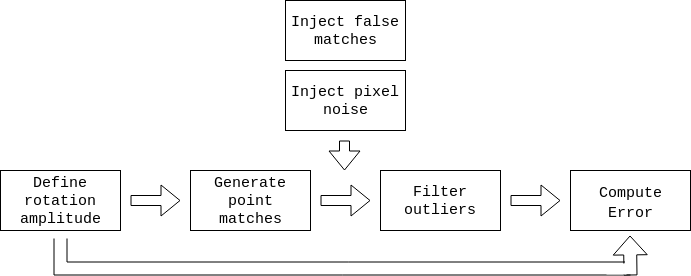

The diagram above was exported from draw.io. Its source (the exported page's mxGraphModel, read from the mxfile embedded in the PNG):
<mxGraphModel dx="1621" dy="879" grid="1" gridSize="10" guides="1" tooltips="1" connect="1" arrows="1" fold="1" page="1" pageScale="1" pageWidth="1100" pageHeight="850" math="0" shadow="0">
  <root>
    <mxCell id="0" />
    <mxCell id="1" parent="0" />
    <mxCell id="2" value="" style="group" vertex="1" connectable="0" parent="1">
      <mxGeometry x="80" y="350" width="690" height="275" as="geometry" />
    </mxCell>
    <mxCell id="3" value="" style="shape=flexArrow;endArrow=classic;html=1;fontFamily=Courier New;fontSize=15;width=13;endSize=5.97;" edge="1" parent="2">
      <mxGeometry width="50" height="50" relative="1" as="geometry">
        <mxPoint x="630" y="275" as="sourcePoint" />
        <mxPoint x="629.5" y="235" as="targetPoint" />
      </mxGeometry>
    </mxCell>
    <mxCell id="4" value="&lt;font style=&quot;font-size: 15px;&quot; face=&quot;Courier New&quot;&gt;Compute Error&lt;/font&gt;" style="rounded=0;whiteSpace=wrap;html=1;fontSize=15;" vertex="1" parent="2">
      <mxGeometry x="570" y="170" width="120" height="60" as="geometry" />
    </mxCell>
    <mxCell id="5" value="Define rotation amplitude" style="rounded=0;whiteSpace=wrap;html=1;fontFamily=Courier New;fontSize=15;" vertex="1" parent="2">
      <mxGeometry y="170" width="120" height="60" as="geometry" />
    </mxCell>
    <mxCell id="6" value="Generate point matches" style="rounded=0;whiteSpace=wrap;html=1;fontFamily=Courier New;fontSize=15;" vertex="1" parent="2">
      <mxGeometry x="190" y="170" width="120" height="60" as="geometry" />
    </mxCell>
    <mxCell id="7" value="Filter outliers" style="rounded=0;whiteSpace=wrap;html=1;fontFamily=Courier New;fontSize=15;" vertex="1" parent="2">
      <mxGeometry x="380" y="170" width="120" height="60" as="geometry" />
    </mxCell>
    <mxCell id="8" value="Inject pixel noise" style="rounded=0;whiteSpace=wrap;html=1;fontFamily=Courier New;fontSize=15;" vertex="1" parent="2">
      <mxGeometry x="285" y="70" width="120" height="60" as="geometry" />
    </mxCell>
    <mxCell id="9" value="Inject false matches" style="rounded=0;whiteSpace=wrap;html=1;fontFamily=Courier New;fontSize=15;" vertex="1" parent="2">
      <mxGeometry x="285" width="120" height="60" as="geometry" />
    </mxCell>
    <mxCell id="10" value="" style="shape=flexArrow;endArrow=classic;html=1;fontFamily=Courier New;fontSize=15;" edge="1" parent="2">
      <mxGeometry width="50" height="50" relative="1" as="geometry">
        <mxPoint x="130" y="200" as="sourcePoint" />
        <mxPoint x="180" y="200" as="targetPoint" />
      </mxGeometry>
    </mxCell>
    <mxCell id="11" value="" style="shape=flexArrow;endArrow=classic;html=1;fontFamily=Courier New;fontSize=15;" edge="1" parent="2">
      <mxGeometry width="50" height="50" relative="1" as="geometry">
        <mxPoint x="320" y="200" as="sourcePoint" />
        <mxPoint x="370" y="200" as="targetPoint" />
      </mxGeometry>
    </mxCell>
    <mxCell id="12" value="" style="shape=flexArrow;endArrow=classic;html=1;fontFamily=Courier New;fontSize=15;" edge="1" parent="2">
      <mxGeometry width="50" height="50" relative="1" as="geometry">
        <mxPoint x="510" y="200" as="sourcePoint" />
        <mxPoint x="560" y="200" as="targetPoint" />
      </mxGeometry>
    </mxCell>
    <mxCell id="13" style="edgeStyle=orthogonalEdgeStyle;shape=link;rounded=0;orthogonalLoop=1;jettySize=auto;html=1;fontFamily=Courier New;fontSize=15;exitX=0.5;exitY=1;exitDx=0;exitDy=0;width=13;fillColor=#FFFFFF;" edge="1" parent="2">
      <mxGeometry relative="1" as="geometry">
        <mxPoint x="630" y="268" as="targetPoint" />
        <mxPoint x="60" y="238" as="sourcePoint" />
        <Array as="points">
          <mxPoint x="60" y="268" />
          <mxPoint x="630" y="268" />
        </Array>
      </mxGeometry>
    </mxCell>
    <mxCell id="14" value="" style="rounded=0;whiteSpace=wrap;html=1;fontFamily=Courier New;fontSize=15;strokeColor=none;rotation=90;" vertex="1" parent="2">
      <mxGeometry x="620" y="255" width="20" height="11" as="geometry" />
    </mxCell>
    <mxCell id="15" value="" style="rounded=0;whiteSpace=wrap;html=1;fontFamily=Courier New;fontSize=15;strokeColor=none;rotation=-180;" vertex="1" parent="2">
      <mxGeometry x="606" y="263" width="20" height="11" as="geometry" />
    </mxCell>
    <mxCell id="16" value="" style="shape=flexArrow;endArrow=classic;html=1;fillColor=#FFFFFF;fontFamily=Courier New;fontSize=15;" edge="1" parent="2">
      <mxGeometry width="50" height="50" relative="1" as="geometry">
        <mxPoint x="344" y="140" as="sourcePoint" />
        <mxPoint x="344" y="170" as="targetPoint" />
      </mxGeometry>
    </mxCell>
  </root>
</mxGraphModel>